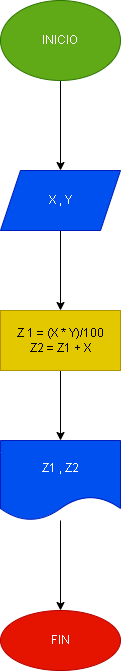

The diagram above was exported from draw.io. Its source (the exported page's mxGraphModel, read from the mxfile embedded in the PNG):
<mxGraphModel dx="600" dy="478" grid="1" gridSize="10" guides="1" tooltips="1" connect="1" arrows="1" fold="1" page="1" pageScale="1" pageWidth="827" pageHeight="1169" math="0" shadow="0">
  <root>
    <mxCell id="0" />
    <mxCell id="1" parent="0" />
    <mxCell id="4" value="" style="edgeStyle=none;html=1;" parent="1" source="2" target="3" edge="1">
      <mxGeometry relative="1" as="geometry" />
    </mxCell>
    <mxCell id="2" value="INICIO" style="ellipse;whiteSpace=wrap;html=1;fillColor=#60a917;fontColor=#ffffff;strokeColor=#2D7600;" parent="1" vertex="1">
      <mxGeometry x="370" y="30" width="120" height="80" as="geometry" />
    </mxCell>
    <mxCell id="6" value="" style="edgeStyle=none;html=1;" parent="1" source="3" target="5" edge="1">
      <mxGeometry relative="1" as="geometry" />
    </mxCell>
    <mxCell id="3" value="X , Y" style="shape=parallelogram;perimeter=parallelogramPerimeter;whiteSpace=wrap;html=1;fixedSize=1;fillColor=#0050ef;fontColor=#ffffff;strokeColor=#001DBC;" parent="1" vertex="1">
      <mxGeometry x="370" y="200" width="120" height="60" as="geometry" />
    </mxCell>
    <mxCell id="8" value="" style="edgeStyle=none;html=1;" parent="1" source="5" target="7" edge="1">
      <mxGeometry relative="1" as="geometry" />
    </mxCell>
    <mxCell id="5" value="Z 1 = (X * Y)/100&lt;br&gt;Z2 = Z1 + X&lt;br&gt;" style="whiteSpace=wrap;html=1;fillColor=#e3c800;fontColor=#000000;strokeColor=#B09500;" parent="1" vertex="1">
      <mxGeometry x="370" y="340" width="120" height="60" as="geometry" />
    </mxCell>
    <mxCell id="10" value="" style="edgeStyle=none;html=1;" parent="1" source="7" target="9" edge="1">
      <mxGeometry relative="1" as="geometry" />
    </mxCell>
    <mxCell id="7" value="Z1 , Z2" style="shape=document;whiteSpace=wrap;html=1;boundedLbl=1;fillColor=#0050ef;fontColor=#ffffff;strokeColor=#001DBC;" parent="1" vertex="1">
      <mxGeometry x="370" y="470" width="120" height="80" as="geometry" />
    </mxCell>
    <mxCell id="9" value="FIN" style="ellipse;whiteSpace=wrap;html=1;fillColor=#e51400;fontColor=#ffffff;strokeColor=#B20000;" parent="1" vertex="1">
      <mxGeometry x="370" y="640" width="120" height="60" as="geometry" />
    </mxCell>
  </root>
</mxGraphModel>